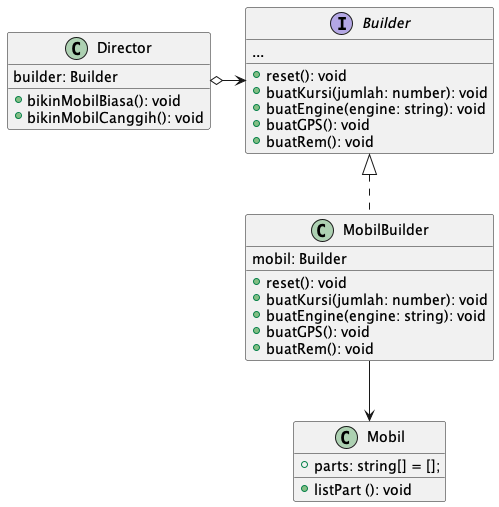

The diagram above was rendered by PlantUML. Its source (embedded in the PNG):
@startuml Builder

interface Builder {
  ...
  + reset(): void
  + buatKursi(jumlah: number): void
  + buatEngine(engine: string): void
  + buatGPS(): void
  + buatRem(): void
}

class MobilBuilder implements Builder{
  mobil: Builder
  + reset(): void
  + buatKursi(jumlah: number): void
  + buatEngine(engine: string): void
  + buatGPS(): void
  + buatRem(): void
}

MobilBuilder --> Mobil

class Mobil {
  + parts: string[] = [];
  + listPart (): void
}

class Director {
  builder: Builder
  + bikinMobilBiasa(): void
  + bikinMobilCanggih(): void
}

Director o-> Builder

@enduml